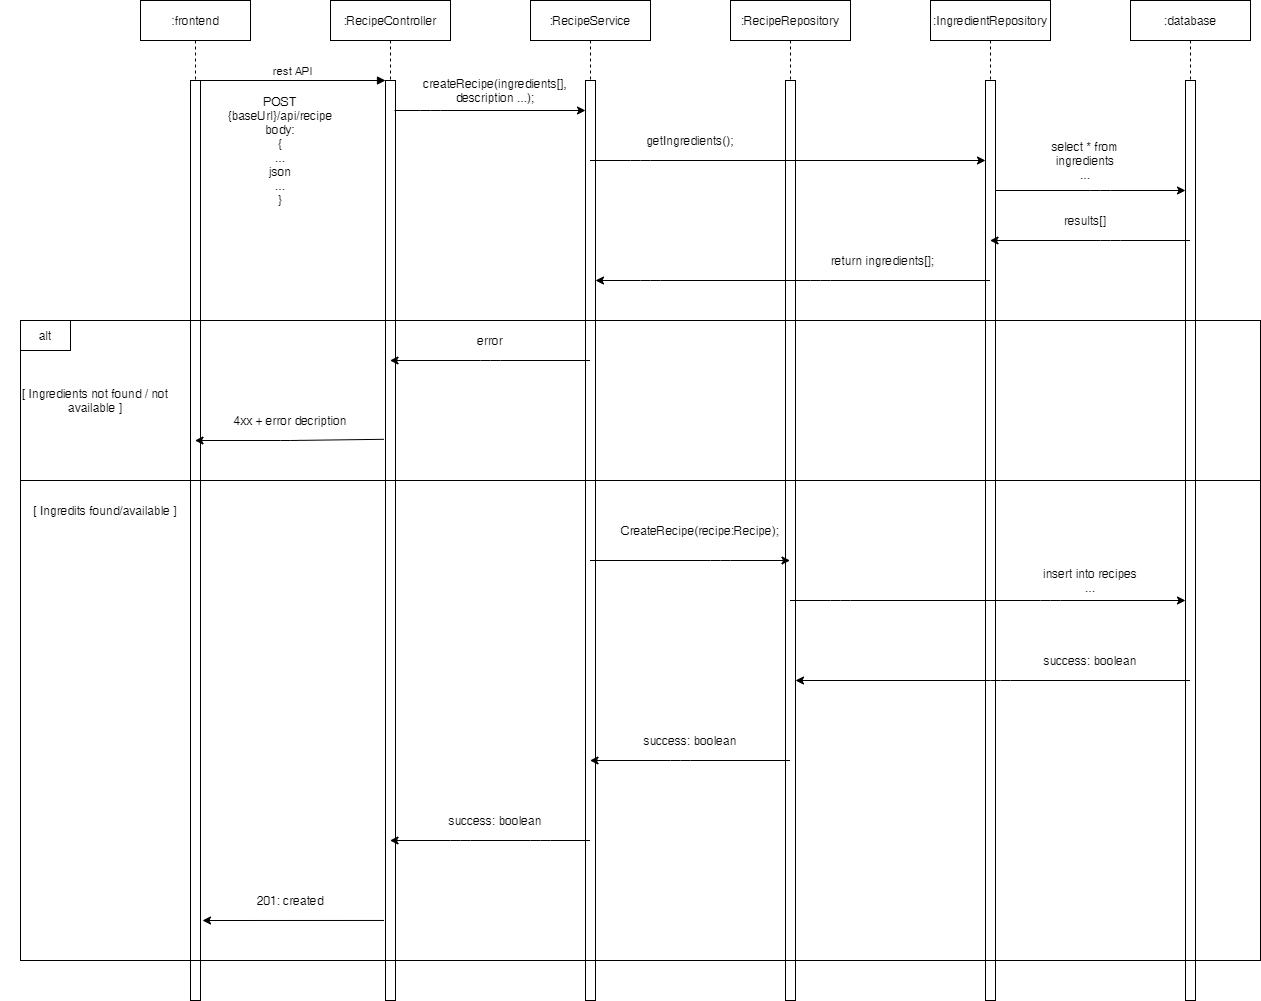

The diagram above was exported from draw.io. Its source (the exported page's mxGraphModel, read from the mxfile embedded in the PNG):
<mxGraphModel dx="1422" dy="766" grid="1" gridSize="10" guides="1" tooltips="1" connect="1" arrows="1" fold="1" page="1" pageScale="1" pageWidth="3300" pageHeight="4681" math="0" shadow="0">
  <root>
    <mxCell id="0" />
    <mxCell id="1" parent="0" />
    <mxCell id="3nuBFxr9cyL0pnOWT2aG-1" value=":frontend" style="shape=umlLifeline;perimeter=lifelinePerimeter;container=1;collapsible=0;recursiveResize=0;rounded=0;shadow=0;strokeWidth=1;" parent="1" vertex="1">
      <mxGeometry x="200" y="80" width="110" height="1000" as="geometry" />
    </mxCell>
    <mxCell id="3nuBFxr9cyL0pnOWT2aG-2" value="" style="points=[];perimeter=orthogonalPerimeter;rounded=0;shadow=0;strokeWidth=1;" parent="3nuBFxr9cyL0pnOWT2aG-1" vertex="1">
      <mxGeometry x="50" y="80" width="10" height="920" as="geometry" />
    </mxCell>
    <mxCell id="3nuBFxr9cyL0pnOWT2aG-5" value=":RecipeController" style="shape=umlLifeline;perimeter=lifelinePerimeter;container=1;collapsible=0;recursiveResize=0;rounded=0;shadow=0;strokeWidth=1;" parent="1" vertex="1">
      <mxGeometry x="390" y="80" width="120" height="1000" as="geometry" />
    </mxCell>
    <mxCell id="3nuBFxr9cyL0pnOWT2aG-6" value="" style="points=[];perimeter=orthogonalPerimeter;rounded=0;shadow=0;strokeWidth=1;" parent="3nuBFxr9cyL0pnOWT2aG-5" vertex="1">
      <mxGeometry x="55" y="80" width="10" height="920" as="geometry" />
    </mxCell>
    <mxCell id="3nuBFxr9cyL0pnOWT2aG-8" value="rest API" style="verticalAlign=bottom;endArrow=block;entryX=0;entryY=0;shadow=0;strokeWidth=1;" parent="1" source="3nuBFxr9cyL0pnOWT2aG-2" target="3nuBFxr9cyL0pnOWT2aG-6" edge="1">
      <mxGeometry relative="1" as="geometry">
        <mxPoint x="465" y="160" as="sourcePoint" />
      </mxGeometry>
    </mxCell>
    <mxCell id="Loc0opypSt6sTRkYSco6-1" value=":RecipeService" style="shape=umlLifeline;perimeter=lifelinePerimeter;container=1;collapsible=0;recursiveResize=0;rounded=0;shadow=0;strokeWidth=1;" parent="1" vertex="1">
      <mxGeometry x="590" y="80" width="120" height="1000" as="geometry" />
    </mxCell>
    <mxCell id="Loc0opypSt6sTRkYSco6-2" value="" style="points=[];perimeter=orthogonalPerimeter;rounded=0;shadow=0;strokeWidth=1;" parent="Loc0opypSt6sTRkYSco6-1" vertex="1">
      <mxGeometry x="55" y="80" width="10" height="920" as="geometry" />
    </mxCell>
    <mxCell id="Loc0opypSt6sTRkYSco6-3" value=":RecipeRepository" style="shape=umlLifeline;perimeter=lifelinePerimeter;container=1;collapsible=0;recursiveResize=0;rounded=0;shadow=0;strokeWidth=1;" parent="1" vertex="1">
      <mxGeometry x="790" y="80" width="120" height="1000" as="geometry" />
    </mxCell>
    <mxCell id="Loc0opypSt6sTRkYSco6-4" value="" style="points=[];perimeter=orthogonalPerimeter;rounded=0;shadow=0;strokeWidth=1;" parent="Loc0opypSt6sTRkYSco6-3" vertex="1">
      <mxGeometry x="55" y="80" width="10" height="920" as="geometry" />
    </mxCell>
    <mxCell id="Loc0opypSt6sTRkYSco6-5" value=":database" style="shape=umlLifeline;perimeter=lifelinePerimeter;container=1;collapsible=0;recursiveResize=0;rounded=0;shadow=0;strokeWidth=1;" parent="1" vertex="1">
      <mxGeometry x="1190" y="80" width="120" height="1000" as="geometry" />
    </mxCell>
    <mxCell id="Loc0opypSt6sTRkYSco6-6" value="" style="points=[];perimeter=orthogonalPerimeter;rounded=0;shadow=0;strokeWidth=1;" parent="Loc0opypSt6sTRkYSco6-5" vertex="1">
      <mxGeometry x="55" y="80" width="10" height="920" as="geometry" />
    </mxCell>
    <mxCell id="Loc0opypSt6sTRkYSco6-7" value=":IngredientRepository" style="shape=umlLifeline;perimeter=lifelinePerimeter;container=1;collapsible=0;recursiveResize=0;rounded=0;shadow=0;strokeWidth=1;" parent="1" vertex="1">
      <mxGeometry x="990" y="80" width="120" height="1000" as="geometry" />
    </mxCell>
    <mxCell id="Loc0opypSt6sTRkYSco6-8" value="" style="points=[];perimeter=orthogonalPerimeter;rounded=0;shadow=0;strokeWidth=1;" parent="Loc0opypSt6sTRkYSco6-7" vertex="1">
      <mxGeometry x="55" y="80" width="10" height="920" as="geometry" />
    </mxCell>
    <mxCell id="Loc0opypSt6sTRkYSco6-9" value="" style="endArrow=classic;html=1;" parent="1" target="Loc0opypSt6sTRkYSco6-2" edge="1">
      <mxGeometry width="50" height="50" relative="1" as="geometry">
        <mxPoint x="454" y="190" as="sourcePoint" />
        <mxPoint x="640" y="230" as="targetPoint" />
        <Array as="points">
          <mxPoint x="490" y="190" />
        </Array>
      </mxGeometry>
    </mxCell>
    <mxCell id="Loc0opypSt6sTRkYSco6-10" value="createRecipe(ingredients[], description ...);" style="text;html=1;strokeColor=none;fillColor=none;align=center;verticalAlign=middle;whiteSpace=wrap;rounded=0;" parent="1" vertex="1">
      <mxGeometry x="535" y="160" width="40" height="20" as="geometry" />
    </mxCell>
    <mxCell id="Loc0opypSt6sTRkYSco6-11" value="" style="endArrow=classic;html=1;" parent="1" source="Loc0opypSt6sTRkYSco6-1" target="Loc0opypSt6sTRkYSco6-8" edge="1">
      <mxGeometry width="50" height="50" relative="1" as="geometry">
        <mxPoint x="590" y="280" as="sourcePoint" />
        <mxPoint x="640" y="230" as="targetPoint" />
        <Array as="points">
          <mxPoint x="700" y="240" />
        </Array>
      </mxGeometry>
    </mxCell>
    <mxCell id="Loc0opypSt6sTRkYSco6-12" value="getIngredients();" style="text;html=1;strokeColor=none;fillColor=none;align=center;verticalAlign=middle;whiteSpace=wrap;rounded=0;" parent="1" vertex="1">
      <mxGeometry x="730" y="210" width="40" height="20" as="geometry" />
    </mxCell>
    <mxCell id="Loc0opypSt6sTRkYSco6-13" value="" style="endArrow=classic;html=1;" parent="1" source="Loc0opypSt6sTRkYSco6-7" target="Loc0opypSt6sTRkYSco6-2" edge="1">
      <mxGeometry width="50" height="50" relative="1" as="geometry">
        <mxPoint x="590" y="280" as="sourcePoint" />
        <mxPoint x="640" y="230" as="targetPoint" />
        <Array as="points">
          <mxPoint x="880" y="360" />
          <mxPoint x="710" y="360" />
        </Array>
      </mxGeometry>
    </mxCell>
    <mxCell id="Loc0opypSt6sTRkYSco6-14" value="return ingredients[];" style="text;html=1;strokeColor=none;fillColor=none;align=center;verticalAlign=middle;whiteSpace=wrap;rounded=0;" parent="1" vertex="1">
      <mxGeometry x="880" y="330" width="125" height="20" as="geometry" />
    </mxCell>
    <mxCell id="Loc0opypSt6sTRkYSco6-16" value="" style="endArrow=classic;html=1;" parent="1" source="Loc0opypSt6sTRkYSco6-8" target="Loc0opypSt6sTRkYSco6-6" edge="1">
      <mxGeometry width="50" height="50" relative="1" as="geometry">
        <mxPoint x="590" y="280" as="sourcePoint" />
        <mxPoint x="640" y="230" as="targetPoint" />
        <Array as="points">
          <mxPoint x="1160" y="270" />
        </Array>
      </mxGeometry>
    </mxCell>
    <mxCell id="Loc0opypSt6sTRkYSco6-17" value="" style="endArrow=classic;html=1;" parent="1" source="Loc0opypSt6sTRkYSco6-5" target="Loc0opypSt6sTRkYSco6-7" edge="1">
      <mxGeometry width="50" height="50" relative="1" as="geometry">
        <mxPoint x="590" y="280" as="sourcePoint" />
        <mxPoint x="640" y="230" as="targetPoint" />
        <Array as="points">
          <mxPoint x="1170" y="320" />
        </Array>
      </mxGeometry>
    </mxCell>
    <mxCell id="Loc0opypSt6sTRkYSco6-18" value="" style="endArrow=classic;html=1;" parent="1" source="Loc0opypSt6sTRkYSco6-1" target="Loc0opypSt6sTRkYSco6-3" edge="1">
      <mxGeometry width="50" height="50" relative="1" as="geometry">
        <mxPoint x="660" y="380" as="sourcePoint" />
        <mxPoint x="640" y="230" as="targetPoint" />
        <Array as="points">
          <mxPoint x="780" y="640" />
        </Array>
      </mxGeometry>
    </mxCell>
    <mxCell id="Loc0opypSt6sTRkYSco6-19" value="CreateRecipe(recipe:Recipe);" style="text;html=1;strokeColor=none;fillColor=none;align=center;verticalAlign=middle;whiteSpace=wrap;rounded=0;" parent="1" vertex="1">
      <mxGeometry x="740" y="600" width="40" height="20" as="geometry" />
    </mxCell>
    <mxCell id="Loc0opypSt6sTRkYSco6-20" value="" style="endArrow=classic;html=1;" parent="1" source="Loc0opypSt6sTRkYSco6-3" target="Loc0opypSt6sTRkYSco6-6" edge="1">
      <mxGeometry width="50" height="50" relative="1" as="geometry">
        <mxPoint x="590" y="280" as="sourcePoint" />
        <mxPoint x="640" y="230" as="targetPoint" />
        <Array as="points">
          <mxPoint x="900" y="680" />
          <mxPoint x="1110" y="680" />
        </Array>
      </mxGeometry>
    </mxCell>
    <mxCell id="Loc0opypSt6sTRkYSco6-21" value="insert into recipes ..." style="text;html=1;strokeColor=none;fillColor=none;align=center;verticalAlign=middle;whiteSpace=wrap;rounded=0;" parent="1" vertex="1">
      <mxGeometry x="1100" y="650" width="100" height="20" as="geometry" />
    </mxCell>
    <mxCell id="Loc0opypSt6sTRkYSco6-23" value="" style="endArrow=classic;html=1;" parent="1" source="Loc0opypSt6sTRkYSco6-5" target="Loc0opypSt6sTRkYSco6-4" edge="1">
      <mxGeometry width="50" height="50" relative="1" as="geometry">
        <mxPoint x="590" y="440" as="sourcePoint" />
        <mxPoint x="850" y="478" as="targetPoint" />
        <Array as="points">
          <mxPoint x="1060" y="760" />
        </Array>
      </mxGeometry>
    </mxCell>
    <mxCell id="Loc0opypSt6sTRkYSco6-25" value="" style="endArrow=classic;html=1;" parent="1" source="Loc0opypSt6sTRkYSco6-3" target="Loc0opypSt6sTRkYSco6-1" edge="1">
      <mxGeometry width="50" height="50" relative="1" as="geometry">
        <mxPoint x="610" y="530" as="sourcePoint" />
        <mxPoint x="660" y="480" as="targetPoint" />
        <Array as="points">
          <mxPoint x="740" y="840" />
        </Array>
      </mxGeometry>
    </mxCell>
    <mxCell id="Loc0opypSt6sTRkYSco6-26" value="" style="endArrow=classic;html=1;" parent="1" source="Loc0opypSt6sTRkYSco6-1" target="3nuBFxr9cyL0pnOWT2aG-5" edge="1">
      <mxGeometry width="50" height="50" relative="1" as="geometry">
        <mxPoint x="460" y="600" as="sourcePoint" />
        <mxPoint x="510" y="550" as="targetPoint" />
        <Array as="points">
          <mxPoint x="600" y="920" />
          <mxPoint x="520" y="920" />
        </Array>
      </mxGeometry>
    </mxCell>
    <mxCell id="Loc0opypSt6sTRkYSco6-27" value="select * from ingredients&lt;br&gt;..." style="text;html=1;strokeColor=none;fillColor=none;align=center;verticalAlign=middle;whiteSpace=wrap;rounded=0;" parent="1" vertex="1">
      <mxGeometry x="1110" y="230" width="70" height="20" as="geometry" />
    </mxCell>
    <mxCell id="Loc0opypSt6sTRkYSco6-28" value="results[]" style="text;html=1;strokeColor=none;fillColor=none;align=center;verticalAlign=middle;whiteSpace=wrap;rounded=0;" parent="1" vertex="1">
      <mxGeometry x="1125" y="290" width="40" height="20" as="geometry" />
    </mxCell>
    <mxCell id="Loc0opypSt6sTRkYSco6-29" value="success: boolean" style="text;html=1;strokeColor=none;fillColor=none;align=center;verticalAlign=middle;whiteSpace=wrap;rounded=0;" parent="1" vertex="1">
      <mxGeometry x="1095" y="730" width="110" height="20" as="geometry" />
    </mxCell>
    <mxCell id="Loc0opypSt6sTRkYSco6-30" value="success: boolean" style="text;html=1;strokeColor=none;fillColor=none;align=center;verticalAlign=middle;whiteSpace=wrap;rounded=0;" parent="1" vertex="1">
      <mxGeometry x="695" y="810" width="110" height="20" as="geometry" />
    </mxCell>
    <mxCell id="Loc0opypSt6sTRkYSco6-31" value="success: boolean" style="text;html=1;strokeColor=none;fillColor=none;align=center;verticalAlign=middle;whiteSpace=wrap;rounded=0;" parent="1" vertex="1">
      <mxGeometry x="500" y="890" width="110" height="20" as="geometry" />
    </mxCell>
    <mxCell id="Loc0opypSt6sTRkYSco6-34" value="POST {baseUrl}/api/recipe&lt;br&gt;body:&lt;br&gt;{&lt;br&gt;...&lt;br&gt;json&lt;br&gt;...&lt;br&gt;}" style="text;html=1;strokeColor=none;fillColor=none;align=center;verticalAlign=middle;whiteSpace=wrap;rounded=0;" parent="1" vertex="1">
      <mxGeometry x="320" y="220" width="40" height="20" as="geometry" />
    </mxCell>
    <mxCell id="Loc0opypSt6sTRkYSco6-38" value="" style="rounded=0;whiteSpace=wrap;html=1;fillColor=none;" parent="1" vertex="1">
      <mxGeometry x="80" y="400" width="1240" height="160" as="geometry" />
    </mxCell>
    <mxCell id="Loc0opypSt6sTRkYSco6-39" value="" style="rounded=0;whiteSpace=wrap;html=1;fillColor=none;" parent="1" vertex="1">
      <mxGeometry x="80" y="560" width="1240" height="480" as="geometry" />
    </mxCell>
    <mxCell id="Loc0opypSt6sTRkYSco6-42" value="" style="rounded=0;whiteSpace=wrap;html=1;" parent="1" vertex="1">
      <mxGeometry x="80" y="400" width="50" height="30" as="geometry" />
    </mxCell>
    <mxCell id="Loc0opypSt6sTRkYSco6-43" value="alt" style="text;html=1;strokeColor=none;fillColor=none;align=center;verticalAlign=middle;whiteSpace=wrap;rounded=0;" parent="1" vertex="1">
      <mxGeometry x="85" y="405" width="40" height="20" as="geometry" />
    </mxCell>
    <mxCell id="Loc0opypSt6sTRkYSco6-44" value="" style="endArrow=classic;html=1;" parent="1" source="Loc0opypSt6sTRkYSco6-1" target="3nuBFxr9cyL0pnOWT2aG-5" edge="1">
      <mxGeometry width="50" height="50" relative="1" as="geometry">
        <mxPoint x="650" y="570" as="sourcePoint" />
        <mxPoint x="700" y="520" as="targetPoint" />
        <Array as="points">
          <mxPoint x="550" y="440" />
        </Array>
      </mxGeometry>
    </mxCell>
    <mxCell id="Loc0opypSt6sTRkYSco6-45" value="error" style="text;html=1;strokeColor=none;fillColor=none;align=center;verticalAlign=middle;whiteSpace=wrap;rounded=0;" parent="1" vertex="1">
      <mxGeometry x="530" y="410" width="40" height="20" as="geometry" />
    </mxCell>
    <mxCell id="Loc0opypSt6sTRkYSco6-47" value="" style="endArrow=classic;html=1;exitX=-0.147;exitY=0.39;exitDx=0;exitDy=0;exitPerimeter=0;" parent="1" source="3nuBFxr9cyL0pnOWT2aG-6" target="3nuBFxr9cyL0pnOWT2aG-1" edge="1">
      <mxGeometry width="50" height="50" relative="1" as="geometry">
        <mxPoint x="650" y="560" as="sourcePoint" />
        <mxPoint x="700" y="510" as="targetPoint" />
        <Array as="points">
          <mxPoint x="350" y="520" />
        </Array>
      </mxGeometry>
    </mxCell>
    <mxCell id="Loc0opypSt6sTRkYSco6-48" value="4xx + error decription" style="text;html=1;strokeColor=none;fillColor=none;align=center;verticalAlign=middle;whiteSpace=wrap;rounded=0;" parent="1" vertex="1">
      <mxGeometry x="280" y="490" width="140" height="20" as="geometry" />
    </mxCell>
    <mxCell id="Loc0opypSt6sTRkYSco6-52" value="" style="endArrow=classic;html=1;exitX=-0.147;exitY=0.913;exitDx=0;exitDy=0;exitPerimeter=0;" parent="1" source="3nuBFxr9cyL0pnOWT2aG-6" edge="1">
      <mxGeometry width="50" height="50" relative="1" as="geometry">
        <mxPoint x="320" y="1010" as="sourcePoint" />
        <mxPoint x="262" y="1000" as="targetPoint" />
      </mxGeometry>
    </mxCell>
    <mxCell id="Loc0opypSt6sTRkYSco6-53" value="201: created" style="text;html=1;strokeColor=none;fillColor=none;align=center;verticalAlign=middle;whiteSpace=wrap;rounded=0;" parent="1" vertex="1">
      <mxGeometry x="310" y="970" width="80" height="20" as="geometry" />
    </mxCell>
    <mxCell id="MZlogvlbU7xyeKqnV5xf-1" value="[ Ingredits found/available ]" style="text;html=1;strokeColor=none;fillColor=none;align=center;verticalAlign=middle;whiteSpace=wrap;rounded=0;" parent="1" vertex="1">
      <mxGeometry x="70" y="580" width="190" height="20" as="geometry" />
    </mxCell>
    <mxCell id="MZlogvlbU7xyeKqnV5xf-2" value="[ Ingredients not found / not available ]" style="text;html=1;strokeColor=none;fillColor=none;align=center;verticalAlign=middle;whiteSpace=wrap;rounded=0;" parent="1" vertex="1">
      <mxGeometry x="60" y="470" width="190" height="20" as="geometry" />
    </mxCell>
  </root>
</mxGraphModel>